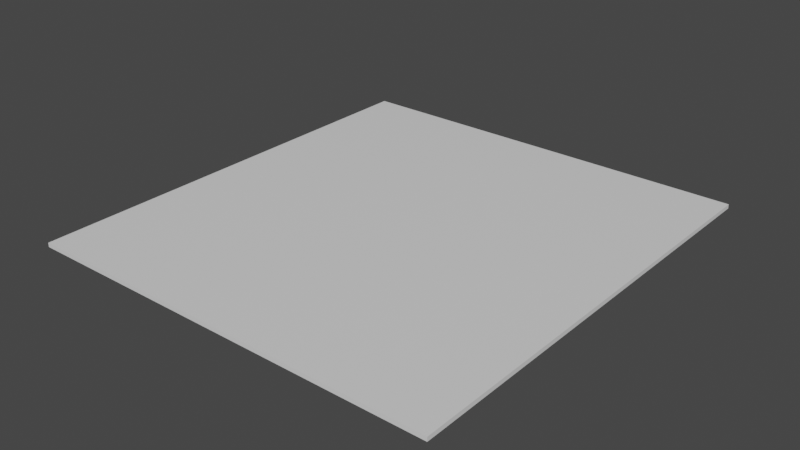 # Source: ElecticPad.blend  (saved by Blender 2.80.75; exported with 4.5.12 LTS)
import bpy
from mathutils import Matrix  # noqa: F401  (used for matrix-valued properties, if any)

bpy.ops.wm.read_factory_settings(use_empty=True)
scene = bpy.context.scene
scene.name = 'Scene'

# ---- collections
col_collection = bpy.data.collections.new('Collection'); scene.collection.children.link(col_collection)

# ---- materials (node trees are filled in below, after node groups)
mat_material = bpy.data.materials.new('Material')
mat_material.alpha_threshold = 0.0
mat_material.use_transparent_shadow = False
mat_material.line_color = (0.0, 0.0, 0.0, 1.0)

# ---- material node trees
mat_material.use_nodes = True; mat_material.node_tree.nodes.clear()
_N = mat_material.node_tree.nodes; _L = mat_material.node_tree.links
n0 = _N.new('ShaderNodeOutputMaterial'); n0.name = 'Material Output'; n0.location = (300, 300)
n1 = _N.new('ShaderNodeBsdfPrincipled'); n1.name = 'Principled BSDF'; n1.location = (10, 300)
n1.distribution = 'GGX'
n1.subsurface_method = 'BURLEY'
n1.inputs[2].default_value = 0.4
n1.inputs[3].default_value = 1.45
n1.inputs[27].default_value = (0.0, 0.0, 0.0, 1.0)
n1.inputs[28].default_value = 1.0
_L.new(n1.outputs[0], n0.inputs[0])
n0.is_active_output = True

# ---- world
world_world = bpy.data.worlds.new('World'); scene.world = world_world
world_world.use_nodes = True; world_world.node_tree.nodes.clear()
_N = world_world.node_tree.nodes; _L = world_world.node_tree.links
n0 = _N.new('ShaderNodeOutputWorld'); n0.name = 'World Output'; n0.location = (300, 300)
n1 = _N.new('ShaderNodeBackground'); n1.name = 'Background'; n1.location = (10, 300)
n1.inputs[0].default_value = (0.05088, 0.05088, 0.05088, 1.0)
_L.new(n1.outputs[0], n0.inputs[0])
n0.is_active_output = True
world_world.color = (0.05088, 0.05088, 0.05088)
world_world.use_sun_shadow = False
world_world.sun_shadow_jitter_overblur = 0.0

# ---- meshes
me_cube = bpy.data.meshes.new('Cube')
me_cube.from_pydata([(-1.873, 2.0, 0.0), (-1.873, 2.0, 0.03735), (1.873, 2.0, 0.0), (1.873, 2.0, 0.03735), (-1.873, -2.0, 0.0), (-1.873, -2.0, 0.03735), (1.873, -2.0, 0.0), (1.873, -2.0, 0.03735), (0.8263, 0.0, 0.0), (0.8764, 0.0, 0.0), (0.4858, 0.0, 0.0), (0.5358, 0.0, 0.0), (0.1453, 0.0, 0.0), (0.1953, 0.0, 0.0), (-0.1953, 0.0, 0.0), (-0.1453, 0.0, 0.0), (-0.5358, 0.0, 0.0), (-0.4858, 0.0, 0.0), (-0.8764, 0.0, 0.0), (-0.8263, 0.0, 0.0), (-1.217, 0.0, 0.0), (-1.167, 0.0, 0.0), (-1.557, 0.0, 0.0), (-1.507, 0.0, 0.0), (-1.427, 0.0, 0.03735), (-1.477, 0.0, 0.03735), (-1.087, 0.0, 0.03735), (-1.137, 0.0, 0.03735), (-0.7463, 0.0, 0.03735), (-0.7964, 0.0, 0.03735), (-0.4058, 0.0, 0.03735), (-0.4558, 0.0, 0.03735), (-0.06525, 0.0, 0.03735), (-0.1153, 0.0, 0.03735), (0.1153, 0.0, 0.03735), (0.06525, 0.0, 0.03735), (0.4558, 0.0, 0.03735), (0.4058, 0.0, 0.03735), (0.7964, 0.0, 0.03735), (0.7463, 0.0, 0.03735), (1.137, 0.0, 0.03735), (1.087, 0.0, 0.03735), (1.477, 0.0, 0.03735), (1.427, 0.0, 0.03735), (1.873, 0.0, 0.0), (-1.873, 0.0, 0.0), (1.873, 0.0, 0.03735), (-1.873, 0.0, 0.03735), (-1.557, 2.0, 0.0), (-1.507, 2.0, 0.0), (-1.217, 2.0, 0.0), (-1.167, 2.0, 0.0), (-0.8764, 2.0, 0.0), (-0.8263, 2.0, 0.0), (-0.5358, 2.0, 0.0), (-0.4858, 2.0, 0.0), (-0.1953, 2.0, 0.0), (-0.1453, 2.0, 0.0), (0.1453, 2.0, 0.0), (0.1953, 2.0, 0.0), (0.4858, 2.0, 0.0), (0.5358, 2.0, 0.0), (0.8263, 2.0, 0.0), (0.8764, 2.0, 0.0), (1.167, 2.0, 0.0), (1.217, 2.0, 0.0), (1.507, 2.0, 0.0), (1.557, 2.0, 0.0), (1.557, 2.0, 0.03735), (1.507, 2.0, 0.03735), (1.217, 2.0, 0.03735), (1.167, 2.0, 0.03735), (0.8764, 2.0, 0.03735), (0.8263, 2.0, 0.03735), (0.5358, 2.0, 0.03735), (0.4858, 2.0, 0.03735), (0.1953, 2.0, 0.03735), (0.1453, 2.0, 0.03735), (-0.1453, 2.0, 0.03735), (-0.1953, 2.0, 0.03735), (-0.4858, 2.0, 0.03735), (-0.5358, 2.0, 0.03735), (-0.8263, 2.0, 0.03735), (-0.8764, 2.0, 0.03735), (-1.167, 2.0, 0.03735), (-1.217, 2.0, 0.03735), (-1.507, 2.0, 0.03735), (-1.557, 2.0, 0.03735), (-1.507, -2.0, 0.0), (-1.557, -2.0, 0.0), (-1.167, -2.0, 0.0), (-1.217, -2.0, 0.0), (-0.8263, -2.0, 0.0), (-0.8764, -2.0, 0.0), (-0.4858, -2.0, 0.0), (-0.5358, -2.0, 0.0), (-0.1453, -2.0, 0.0), (-0.1953, -2.0, 0.0), (0.1953, -2.0, 0.0), (0.1453, -2.0, 0.0), (0.5358, -2.0, 0.0), (0.4858, -2.0, 0.0), (0.8764, -2.0, 0.0), (0.8263, -2.0, 0.0), (1.217, -2.0, 0.0), (1.167, -2.0, 0.0), (1.557, -2.0, 0.0), (1.507, -2.0, 0.0), (1.507, -2.0, 0.03735), (1.557, -2.0, 0.03735), (1.167, -2.0, 0.03735), (1.217, -2.0, 0.03735), (0.8263, -2.0, 0.03735), (0.8764, -2.0, 0.03735), (0.4858, -2.0, 0.03735), (0.5358, -2.0, 0.03735), (0.1453, -2.0, 0.03735), (0.1953, -2.0, 0.03735), (-0.1953, -2.0, 0.03735), (-0.1453, -2.0, 0.03735), (-0.5358, -2.0, 0.03735), (-0.4858, -2.0, 0.03735), (-0.8764, -2.0, 0.03735), (-0.8263, -2.0, 0.03735), (-1.217, -2.0, 0.03735), (-1.167, -2.0, 0.03735), (-1.557, -2.0, 0.03735), (-1.507, -2.0, 0.03735), (1.217, 0.0, 0.0), (1.167, 0.0, 0.0), (1.557, 0.0, 0.0), (1.507, 0.0, 0.0)], [], [(46, 3, 68, 42), (47, 45, 4, 5), (124, 127, 88, 91), (67, 68, 3, 2), (126, 5, 4, 89), (44, 46, 7, 6), (43, 69, 70, 40), (41, 71, 72, 38), (39, 73, 74, 36), (37, 75, 76, 34), (35, 77, 78, 32), (33, 79, 80, 30), (31, 81, 82, 28), (29, 83, 84, 26), (27, 85, 86, 24), (25, 87, 1, 47), (49, 86, 85, 50), (45, 22, 89, 4), (53, 82, 81, 54), (55, 80, 79, 56), (57, 78, 77, 58), (59, 76, 75, 60), (61, 74, 73, 62), (63, 72, 71, 64), (65, 70, 69, 66), (130, 44, 6, 106), (67, 130, 131, 66), (7, 109, 106, 6), (108, 111, 104, 107), (110, 113, 102, 105), (112, 115, 100, 103), (114, 117, 98, 101), (116, 119, 96, 99), (118, 121, 94, 97), (120, 123, 92, 95), (122, 125, 90, 93), (23, 20, 91, 88), (51, 84, 83, 52), (21, 18, 93, 90), (19, 16, 95, 92), (17, 14, 97, 94), (15, 12, 99, 96), (13, 10, 101, 98), (11, 8, 103, 100), (9, 129, 105, 102), (128, 131, 107, 104), (23, 88, 89, 22), (21, 90, 91, 20), (19, 92, 93, 18), (17, 94, 95, 16), (15, 96, 97, 14), (13, 98, 99, 12), (11, 100, 101, 10), (9, 102, 103, 8), (128, 104, 105, 129), (130, 106, 107, 131), (108, 107, 106, 109), (110, 105, 104, 111), (112, 103, 102, 113), (114, 101, 100, 115), (116, 99, 98, 117), (118, 97, 96, 119), (120, 95, 94, 121), (122, 93, 92, 123), (124, 91, 90, 125), (126, 89, 88, 127), (86, 49, 48, 87), (84, 51, 50, 85), (82, 53, 52, 83), (80, 55, 54, 81), (78, 57, 56, 79), (76, 59, 58, 77), (74, 61, 60, 75), (72, 63, 62, 73), (70, 65, 64, 71), (68, 67, 66, 69), (0, 1, 87, 48), (65, 128, 129, 64), (63, 9, 8, 62), (61, 11, 10, 60), (59, 13, 12, 58), (57, 15, 14, 56), (55, 17, 16, 54), (53, 19, 18, 52), (51, 21, 20, 50), (49, 23, 22, 48), (65, 66, 131, 128), (63, 64, 129, 9), (61, 62, 8, 11), (59, 60, 10, 13), (57, 58, 12, 15), (55, 56, 14, 17), (53, 54, 16, 19), (51, 52, 18, 21), (49, 50, 20, 23), (67, 2, 44, 130), (0, 48, 22, 45), (126, 25, 47, 5), (124, 27, 24, 127), (122, 29, 26, 125), (120, 31, 28, 123), (118, 33, 30, 121), (116, 35, 32, 119), (114, 37, 34, 117), (112, 39, 36, 115), (110, 41, 38, 113), (108, 43, 40, 111), (2, 3, 46, 44), (1, 0, 45, 47), (7, 46, 42, 109)])
_uv = me_cube.uv_layers.new(name='UVMap')
_uv.uv.foreach_set('vector', [0.625, 0.5, 0.625, 0.5, 0.625, 0.5, 0.625, 0.5, 0.375, 0.75, 0.375, 0.75, 0.375, 0.75, 0.375, 0.75, 0.625, 0.5, 0.625, 0.5, 0.625, 0.5, 0.625, 0.5, 0.625, 0.5, 0.625, 0.5, 0.625, 0.5, 0.625, 0.5, 0.625, 0.5, 0.625, 0.5, 0.625, 0.5, 0.625, 0.5, 0.375, 0.75, 0.375, 0.75, 0.375, 0.75, 0.375, 0.75, 0.625, 0.5, 0.625, 0.5, 0.625, 0.5, 0.625, 0.5, 0.625, 0.5, 0.625, 0.5, 0.625, 0.5, 0.625, 0.5, 0.625, 0.5, 0.625, 0.5, 0.625, 0.5, 0.625, 0.5, 0.625, 0.5, 0.625, 0.5, 0.625, 0.5, 0.625, 0.5, 0.625, 0.5, 0.625, 0.5, 0.625, 0.5, 0.625, 0.5, 0.625, 0.5, 0.625, 0.5, 0.625, 0.5, 0.625, 0.5, 0.625, 0.5, 0.625, 0.5, 0.625, 0.5, 0.625, 0.5, 0.625, 0.5, 0.625, 0.5, 0.625, 0.5, 0.625, 0.5, 0.625, 0.5, 0.625, 0.5, 0.625, 0.5, 0.625, 0.5, 0.625, 0.5, 0.625, 0.5, 0.625, 0.5, 0.625, 0.5, 0.625, 0.5, 0.625, 0.5, 0.625, 0.5, 0.625, 0.5, 0.375, 0.75, 0.375, 0.75, 0.375, 0.75, 0.375, 0.75, 0.625, 0.5, 0.625, 0.5, 0.625, 0.5, 0.625, 0.5, 0.625, 0.5, 0.625, 0.5, 0.625, 0.5, 0.625, 0.5, 0.625, 0.5, 0.625, 0.5, 0.625, 0.5, 0.625, 0.5, 0.625, 0.5, 0.625, 0.5, 0.625, 0.5, 0.625, 0.5, 0.625, 0.5, 0.625, 0.5, 0.625, 0.5, 0.625, 0.5, 0.625, 0.5, 0.625, 0.5, 0.625, 0.5, 0.625, 0.5, 0.625, 0.5, 0.625, 0.5, 0.625, 0.5, 0.625, 0.5, 0.375, 0.75, 0.375, 0.75, 0.375, 0.75, 0.375, 0.75, 0.375, 0.75, 0.375, 0.75, 0.375, 0.75, 0.375, 0.75, 0.625, 0.5, 0.625, 0.5, 0.625, 0.5, 0.625, 0.5, 0.625, 0.5, 0.625, 0.5, 0.625, 0.5, 0.625, 0.5, 0.625, 0.5, 0.625, 0.5, 0.625, 0.5, 0.625, 0.5, 0.625, 0.5, 0.625, 0.5, 0.625, 0.5, 0.625, 0.5, 0.625, 0.5, 0.625, 0.5, 0.625, 0.5, 0.625, 0.5, 0.625, 0.5, 0.625, 0.5, 0.625, 0.5, 0.625, 0.5, 0.625, 0.5, 0.625, 0.5, 0.625, 0.5, 0.625, 0.5, 0.625, 0.5, 0.625, 0.5, 0.625, 0.5, 0.625, 0.5, 0.625, 0.5, 0.625, 0.5, 0.625, 0.5, 0.625, 0.5, 0.375, 0.75, 0.375, 0.75, 0.375, 0.75, 0.375, 0.75, 0.625, 0.5, 0.625, 0.5, 0.625, 0.5, 0.625, 0.5, 0.375, 0.75, 0.375, 0.75, 0.375, 0.75, 0.375, 0.75, 0.375, 0.75, 0.375, 0.75, 0.375, 0.75, 0.375, 0.75, 0.375, 0.75, 0.375, 0.75, 0.375, 0.75, 0.375, 0.75, 0.375, 0.75, 0.375, 0.75, 0.375, 0.75, 0.375, 0.75, 0.375, 0.75, 0.375, 0.75, 0.375, 0.75, 0.375, 0.75, 0.375, 0.75, 0.375, 0.75, 0.375, 0.75, 0.375, 0.75, 0.375, 0.75, 0.375, 0.75, 0.375, 0.75, 0.375, 0.75, 0.375, 0.75, 0.375, 0.75, 0.375, 0.75, 0.375, 0.75, 0.375, 0.75, 0.375, 0.75, 0.375, 0.75, 0.375, 0.75, 0.375, 0.75, 0.375, 0.75, 0.375, 0.75, 0.375, 0.75, 0.375, 0.75, 0.375, 0.75, 0.375, 0.75, 0.375, 0.75, 0.375, 0.75, 0.375, 0.75, 0.375, 0.75, 0.375, 0.75, 0.375, 0.75, 0.375, 0.75, 0.375, 0.75, 0.375, 0.75, 0.375, 0.75, 0.375, 0.75, 0.375, 0.75, 0.375, 0.75, 0.375, 0.75, 0.375, 0.75, 0.375, 0.75, 0.375, 0.75, 0.375, 0.75, 0.375, 0.75, 0.375, 0.75, 0.375, 0.75, 0.375, 0.75, 0.375, 0.75, 0.375, 0.75, 0.375, 0.75, 0.375, 0.75, 0.375, 0.75, 0.375, 0.75, 0.375, 0.75, 0.625, 0.5, 0.625, 0.5, 0.625, 0.5, 0.625, 0.5, 0.625, 0.5, 0.625, 0.5, 0.625, 0.5, 0.625, 0.5, 0.625, 0.5, 0.625, 0.5, 0.625, 0.5, 0.625, 0.5, 0.625, 0.5, 0.625, 0.5, 0.625, 0.5, 0.625, 0.5, 0.625, 0.5, 0.625, 0.5, 0.625, 0.5, 0.625, 0.5, 0.625, 0.5, 0.625, 0.5, 0.625, 0.5, 0.625, 0.5, 0.625, 0.5, 0.625, 0.5, 0.625, 0.5, 0.625, 0.5, 0.625, 0.5, 0.625, 0.5, 0.625, 0.5, 0.625, 0.5, 0.625, 0.5, 0.625, 0.5, 0.625, 0.5, 0.625, 0.5, 0.625, 0.5, 0.625, 0.5, 0.625, 0.5, 0.625, 0.5, 0.625, 0.5, 0.625, 0.5, 0.625, 0.5, 0.625, 0.5, 0.625, 0.5, 0.625, 0.5, 0.625, 0.5, 0.625, 0.5, 0.625, 0.5, 0.625, 0.5, 0.625, 0.5, 0.625, 0.5, 0.625, 0.5, 0.625, 0.5, 0.625, 0.5, 0.625, 0.5, 0.625, 0.5, 0.625, 0.5, 0.625, 0.5, 0.625, 0.5, 0.625, 0.5, 0.625, 0.5, 0.625, 0.5, 0.625, 0.5, 0.625, 0.5, 0.625, 0.5, 0.625, 0.5, 0.625, 0.5, 0.625, 0.5, 0.625, 0.5, 0.625, 0.5, 0.625, 0.5, 0.625, 0.5, 0.625, 0.5, 0.625, 0.5, 0.625, 0.5, 0.625, 0.5, 0.625, 0.5, 0.625, 0.5, 0.625, 0.5, 0.625, 0.5, 0.625, 0.5, 0.625, 0.5, 0.625, 0.5, 0.375, 0.75, 0.375, 0.75, 0.375, 0.75, 0.375, 0.75, 0.375, 0.75, 0.375, 0.75, 0.375, 0.75, 0.375, 0.75, 0.375, 0.75, 0.375, 0.75, 0.375, 0.75, 0.375, 0.75, 0.375, 0.75, 0.375, 0.75, 0.375, 0.75, 0.375, 0.75, 0.375, 0.75, 0.375, 0.75, 0.375, 0.75, 0.375, 0.75, 0.375, 0.75, 0.375, 0.75, 0.375, 0.75, 0.375, 0.75, 0.375, 0.75, 0.375, 0.75, 0.375, 0.75, 0.375, 0.75, 0.375, 0.75, 0.375, 0.75, 0.375, 0.75, 0.375, 0.75, 0.375, 0.75, 0.375, 0.75, 0.375, 0.75, 0.375, 0.75, 0.375, 0.75, 0.375, 0.75, 0.375, 0.75, 0.375, 0.75, 0.375, 0.75, 0.375, 0.75, 0.375, 0.75, 0.375, 0.75, 0.375, 0.75, 0.375, 0.75, 0.375, 0.75, 0.375, 0.75, 0.375, 0.75, 0.375, 0.75, 0.375, 0.75, 0.375, 0.75, 0.375, 0.75, 0.375, 0.75, 0.375, 0.75, 0.375, 0.75, 0.375, 0.75, 0.375, 0.75, 0.375, 0.75, 0.375, 0.75, 0.375, 0.75, 0.375, 0.75, 0.375, 0.75, 0.375, 0.75, 0.375, 0.75, 0.375, 0.75, 0.375, 0.75, 0.375, 0.75, 0.375, 0.75, 0.375, 0.75, 0.375, 0.75, 0.375, 0.75, 0.375, 0.75, 0.375, 0.75, 0.375, 0.75, 0.375, 0.75, 0.375, 0.75, 0.375, 0.75, 0.375, 0.75, 0.375, 0.75, 0.625, 0.5, 0.625, 0.5, 0.625, 0.5, 0.625, 0.5, 0.625, 0.5, 0.625, 0.5, 0.625, 0.5, 0.625, 0.5, 0.625, 0.5, 0.625, 0.5, 0.625, 0.5, 0.625, 0.5, 0.625, 0.5, 0.625, 0.5, 0.625, 0.5, 0.625, 0.5, 0.625, 0.5, 0.625, 0.5, 0.625, 0.5, 0.625, 0.5, 0.625, 0.5, 0.625, 0.5, 0.625, 0.5, 0.625, 0.5, 0.625, 0.5, 0.625, 0.5, 0.625, 0.5, 0.625, 0.5, 0.625, 0.5, 0.625, 0.5, 0.625, 0.5, 0.625, 0.5, 0.625, 0.5, 0.625, 0.5, 0.625, 0.5, 0.625, 0.5, 0.625, 0.5, 0.625, 0.5, 0.625, 0.5, 0.625, 0.5, 0.375, 0.75, 0.375, 0.75, 0.375, 0.75, 0.375, 0.75, 0.375, 0.75, 0.375, 0.75, 0.375, 0.75, 0.375, 0.75, 0.625, 0.5, 0.625, 0.5, 0.625, 0.5, 0.625, 0.5])
me_cube.materials.append(mat_material)
me_cube.use_remesh_preserve_volume = False
me_cube.use_remesh_preserve_attributes = False
me_cube.use_mirror_vertex_groups = False
me_cube.update()
me_cube_003 = bpy.data.meshes.new('Cube.003')
me_cube_003.from_pydata([(-1.427, 0.0, 0.03735), (-1.477, 0.0, 0.03735), (-1.087, 0.0, 0.03735), (-1.137, 0.0, 0.03735), (-0.7463, 0.0, 0.03735), (-0.7964, 0.0, 0.03735), (-0.4058, 0.0, 0.03735), (-0.4558, 0.0, 0.03735), (-0.06525, 0.0, 0.03735), (-0.1153, 0.0, 0.03735), (0.1153, 0.0, 0.03735), (0.06525, 0.0, 0.03735), (0.4558, 0.0, 0.03735), (0.4058, 0.0, 0.03735), (0.7964, 0.0, 0.03735), (0.7463, 0.0, 0.03735), (1.137, 0.0, 0.03735), (1.087, 0.0, 0.03735), (1.477, 0.0, 0.03735), (1.427, 0.0, 0.03735), (1.557, 2.0, 0.03735), (1.507, 2.0, 0.03735), (1.217, 2.0, 0.03735), (1.167, 2.0, 0.03735), (0.8764, 2.0, 0.03735), (0.8263, 2.0, 0.03735), (0.5358, 2.0, 0.03735), (0.4858, 2.0, 0.03735), (0.1953, 2.0, 0.03735), (0.1453, 2.0, 0.03735), (-0.1453, 2.0, 0.03735), (-0.1953, 2.0, 0.03735), (-0.4858, 2.0, 0.03735), (-0.5358, 2.0, 0.03735), (-0.8263, 2.0, 0.03735), (-0.8764, 2.0, 0.03735), (-1.167, 2.0, 0.03735), (-1.217, 2.0, 0.03735), (-1.507, 2.0, 0.03735), (-1.557, 2.0, 0.03735), (1.507, -2.0, 0.03735), (1.557, -2.0, 0.03735), (1.167, -2.0, 0.03735), (1.217, -2.0, 0.03735), (0.8263, -2.0, 0.03735), (0.8764, -2.0, 0.03735), (0.4858, -2.0, 0.03735), (0.5358, -2.0, 0.03735), (0.1453, -2.0, 0.03735), (0.1953, -2.0, 0.03735), (-0.1953, -2.0, 0.03735), (-0.1453, -2.0, 0.03735), (-0.5358, -2.0, 0.03735), (-0.4858, -2.0, 0.03735), (-0.8764, -2.0, 0.03735), (-0.8263, -2.0, 0.03735), (-1.217, -2.0, 0.03735), (-1.167, -2.0, 0.03735), (-1.557, -2.0, 0.03735), (-1.507, -2.0, 0.03735)], [], [(19, 40, 41, 18), (17, 42, 43, 16), (15, 44, 45, 14), (13, 46, 47, 12), (11, 48, 49, 10), (9, 50, 51, 8), (7, 52, 53, 6), (5, 54, 55, 4), (3, 56, 57, 2), (1, 58, 59, 0), (39, 1, 0, 38), (37, 3, 2, 36), (35, 5, 4, 34), (33, 7, 6, 32), (31, 9, 8, 30), (29, 11, 10, 28), (27, 13, 12, 26), (25, 15, 14, 24), (23, 17, 16, 22), (21, 19, 18, 20)])
_uv = me_cube_003.uv_layers.new(name='UVMap')
_uv.uv.foreach_set('vector', [0.625, 0.5, 0.625, 0.5, 0.625, 0.5, 0.625, 0.5, 0.625, 0.5, 0.625, 0.5, 0.625, 0.5, 0.625, 0.5, 0.625, 0.5, 0.625, 0.5, 0.625, 0.5, 0.625, 0.5, 0.625, 0.5, 0.625, 0.5, 0.625, 0.5, 0.625, 0.5, 0.625, 0.5, 0.625, 0.5, 0.625, 0.5, 0.625, 0.5, 0.625, 0.5, 0.625, 0.5, 0.625, 0.5, 0.625, 0.5, 0.625, 0.5, 0.625, 0.5, 0.625, 0.5, 0.625, 0.5, 0.625, 0.5, 0.625, 0.5, 0.625, 0.5, 0.625, 0.5, 0.625, 0.5, 0.625, 0.5, 0.625, 0.5, 0.625, 0.5, 0.625, 0.5, 0.625, 0.5, 0.625, 0.5, 0.625, 0.5, 0.625, 0.5, 0.625, 0.5, 0.625, 0.5, 0.625, 0.5, 0.625, 0.5, 0.625, 0.5, 0.625, 0.5, 0.625, 0.5, 0.625, 0.5, 0.625, 0.5, 0.625, 0.5, 0.625, 0.5, 0.625, 0.5, 0.625, 0.5, 0.625, 0.5, 0.625, 0.5, 0.625, 0.5, 0.625, 0.5, 0.625, 0.5, 0.625, 0.5, 0.625, 0.5, 0.625, 0.5, 0.625, 0.5, 0.625, 0.5, 0.625, 0.5, 0.625, 0.5, 0.625, 0.5, 0.625, 0.5, 0.625, 0.5, 0.625, 0.5, 0.625, 0.5, 0.625, 0.5, 0.625, 0.5, 0.625, 0.5, 0.625, 0.5, 0.625, 0.5, 0.625, 0.5, 0.625, 0.5, 0.625, 0.5, 0.625, 0.5])
me_cube_003.materials.append(mat_material)
me_cube_003.use_remesh_preserve_volume = False
me_cube_003.use_remesh_preserve_attributes = False
me_cube_003.use_mirror_vertex_groups = False
me_cube_003.update()

# ---- objects
ob_cube = bpy.data.objects.new('Cube', me_cube)
ob_lights = bpy.data.objects.new('Lights', me_cube_003)

# ---- transforms, parenting, visibility, modifiers, constraints
ob_cube.location = (0.0, 0.0, 0.0)
ob_cube.lock_rotations_4d = False
ob_cube.empty_display_type = 'ARROWS'
ob_cube.lineart.crease_threshold = 0.0
ob_lights.location = (0.0, 0.0, 0.0)
ob_lights.lock_rotations_4d = False
ob_lights.empty_display_type = 'ARROWS'
ob_lights.lineart.crease_threshold = 0.0

# ---- collection membership
col_collection.objects.link(ob_cube)
col_collection.objects.link(ob_lights)

# ---- scene / render settings (as saved in the file)
scene.frame_start = 1; scene.frame_end = 250; scene.frame_set(1)
scene.render.engine = 'BLENDER_EEVEE_NEXT'
scene.cycles.use_denoising = False
scene.cycles.samples = 128
scene.cycles.sampling_pattern = 'TABULATED_SOBOL'
scene.cycles.use_adaptive_sampling = False
scene.cycles.use_light_tree = False
scene.view_settings.view_transform = 'Filmic'
bpy.context.view_layer.update()

# ---- added for rendering (the .blend has no active camera and no usable light): camera, sun
cam_auto = bpy.data.cameras.new('AutoCamera')
cam_auto.lens = 50.0
cam_auto.sensor_width = 36.0
cam_auto.clip_end = 1000.0
ob_auto_camera = bpy.data.objects.new('AutoCamera', cam_auto)
scene.collection.objects.link(ob_auto_camera)
ob_auto_camera.location = (5.07053, -6.08463, 4.0751)
ob_auto_camera.rotation_euler = (1.09748, -7.21219e-08, 0.694738)
scene.camera = ob_auto_camera
light_auto_sun = bpy.data.lights.new('AutoSun', 'SUN')
light_auto_sun.energy = 3.0
light_auto_sun.angle = 0.0523599
ob_auto_sun = bpy.data.objects.new('AutoSun', light_auto_sun)
scene.collection.objects.link(ob_auto_sun)
ob_auto_sun.rotation_euler = (0.872665, 0.174533, 0.523599)
bpy.context.view_layer.update()
